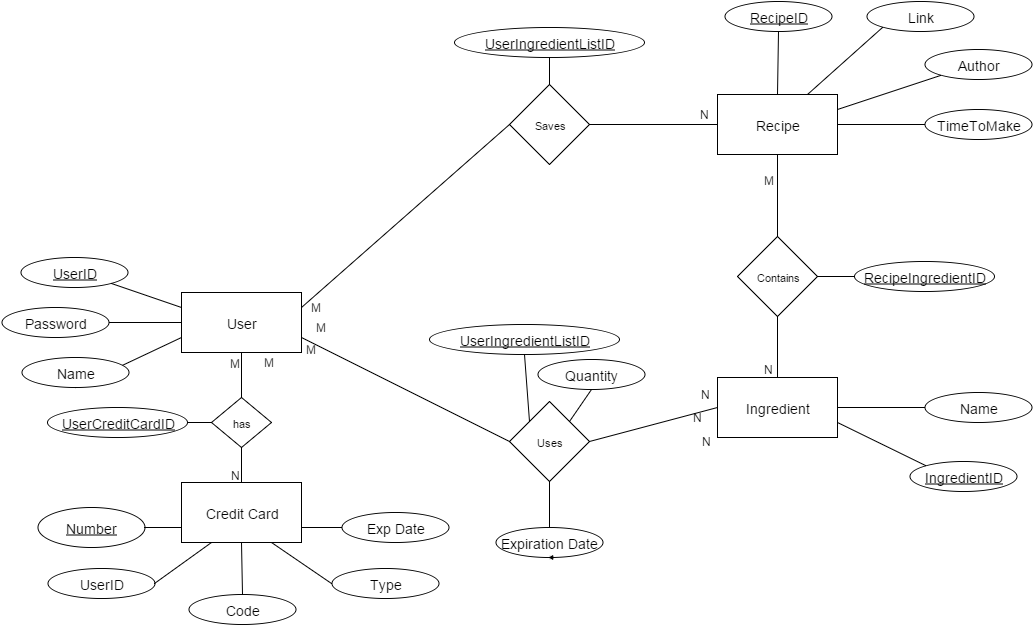

The diagram above was exported from draw.io. Its source (the exported page's mxGraphModel, read from the mxfile embedded in the PNG):
<mxGraphModel dx="2500" dy="720" grid="1" gridSize="10" guides="1" tooltips="1" connect="1" arrows="1" fold="0" page="1" pageScale="1" pageWidth="826" pageHeight="1169" background="#ffffff" math="0">
  <root>
    <mxCell id="0" />
    <mxCell id="1" parent="0" />
    <mxCell id="2" value="&lt;font style=&quot;font-size: 14px&quot;&gt;Recipe&lt;/font&gt;" style="whiteSpace=wrap;html=1;fontSize=11;" parent="1" vertex="1">
      <mxGeometry x="168" y="337" width="120" height="60" as="geometry" />
    </mxCell>
    <mxCell id="3" value="&lt;font style=&quot;font-size: 14px&quot;&gt;User&lt;/font&gt;" style="whiteSpace=wrap;html=1;fontSize=11;" parent="1" vertex="1">
      <mxGeometry x="-368" y="535" width="120" height="60" as="geometry" />
    </mxCell>
    <mxCell id="4" value="&lt;font style=&quot;font-size: 14px&quot;&gt;Ingredient&lt;/font&gt;" style="whiteSpace=wrap;html=1;fontSize=11;" parent="1" vertex="1">
      <mxGeometry x="168" y="620" width="120" height="60" as="geometry" />
    </mxCell>
    <mxCell id="14" value="" style="html=1;endArrow=none;elbow=vertical;fontSize=11;entryX=0.5;entryY=1;exitX=0;exitY=0.75;" parent="1" source="3" target="7" edge="1">
      <mxGeometry width="100" height="75" relative="1" as="geometry">
        <mxPoint x="-88" y="500" as="sourcePoint" />
        <mxPoint x="12" y="425" as="targetPoint" />
      </mxGeometry>
    </mxCell>
    <mxCell id="17" value="" style="html=1;endArrow=none;elbow=vertical;fontSize=11;entryX=1;entryY=0.5;exitX=0;exitY=0.5;" parent="1" source="3" target="6" edge="1">
      <mxGeometry x="-338" y="515" width="100" height="75" as="geometry">
        <mxPoint x="-338" y="575" as="sourcePoint" />
        <mxPoint x="-304" y="515" as="targetPoint" />
      </mxGeometry>
    </mxCell>
    <mxCell id="20" value="" style="html=1;endArrow=none;elbow=vertical;fontSize=11;entryX=0;entryY=1;exitX=0.75;exitY=0;" parent="1" source="2" target="138" edge="1">
      <mxGeometry x="-89" y="174" width="100" height="75" as="geometry">
        <mxPoint x="-89" y="234" as="sourcePoint" />
        <mxPoint x="337" y="268" as="targetPoint" />
      </mxGeometry>
    </mxCell>
    <mxCell id="22" value="&lt;font style=&quot;font-size: 14px&quot;&gt;&lt;u&gt;UserID&lt;/u&gt;&lt;/font&gt;" style="ellipse;whiteSpace=wrap;html=1;fontSize=11;" parent="1" vertex="1">
      <mxGeometry x="-529" y="500" width="107" height="30" as="geometry" />
    </mxCell>
    <mxCell id="25" value="Contains" style="rhombus;whiteSpace=wrap;html=1;fontSize=11;" parent="1" vertex="1">
      <mxGeometry x="188" y="479" width="80" height="80" as="geometry" />
    </mxCell>
    <mxCell id="26" value="Saves" style="rhombus;whiteSpace=wrap;html=1;fontSize=11;" parent="1" vertex="1">
      <mxGeometry x="-40" y="327" width="80" height="80" as="geometry" />
    </mxCell>
    <mxCell id="27" value="&lt;font style=&quot;font-size: 14px&quot;&gt;Author&lt;/font&gt;" style="ellipse;whiteSpace=wrap;html=1;fontSize=11;" parent="1" vertex="1">
      <mxGeometry x="375" y="292" width="107" height="30" as="geometry" />
    </mxCell>
    <mxCell id="30" value="" style="html=1;endArrow=none;elbow=vertical;fontSize=11;exitX=0;exitY=1;entryX=1;entryY=0.25;" parent="1" source="27" target="2" edge="1">
      <mxGeometry x="-450" y="20" width="100" height="75" as="geometry">
        <mxPoint x="-420" y="80" as="sourcePoint" />
        <mxPoint x="-439" y="24" as="targetPoint" />
      </mxGeometry>
    </mxCell>
    <mxCell id="31" value="&lt;font style=&quot;font-size: 14px&quot;&gt;TimeToMake&lt;/font&gt;" style="ellipse;whiteSpace=wrap;html=1;fontSize=11;" parent="1" vertex="1">
      <mxGeometry x="375" y="352" width="107" height="30" as="geometry" />
    </mxCell>
    <mxCell id="32" value="" style="html=1;endArrow=none;elbow=vertical;fontSize=11;exitX=0;exitY=0.5;entryX=1;entryY=0.5;" parent="1" source="31" target="2" edge="1">
      <mxGeometry x="-450" y="20" width="100" height="75" as="geometry">
        <mxPoint x="-420" y="80" as="sourcePoint" />
        <mxPoint x="-439" y="24" as="targetPoint" />
      </mxGeometry>
    </mxCell>
    <mxCell id="40" value="" style="html=1;endArrow=none;elbow=vertical;fontSize=11;exitX=0;exitY=0.25;entryX=1;entryY=1;" parent="1" source="3" target="22" edge="1">
      <mxGeometry x="-469" y="321" width="100" height="75" as="geometry">
        <mxPoint x="-439" y="381" as="sourcePoint" />
        <mxPoint x="-458" y="325" as="targetPoint" />
      </mxGeometry>
    </mxCell>
    <mxCell id="44" value="" style="html=1;endArrow=none;elbow=vertical;fontSize=11;exitX=0;exitY=0.5;entryX=1;entryY=0.5;" parent="1" source="48" target="4" edge="1">
      <mxGeometry x="-274" y="178" width="100" height="75" as="geometry">
        <mxPoint x="370" y="650" as="sourcePoint" />
        <mxPoint x="288.04958677685954" y="615.9338842975208" as="targetPoint" />
      </mxGeometry>
    </mxCell>
    <mxCell id="48" value="&lt;font style=&quot;font-size: 14px&quot;&gt;Name&lt;/font&gt;" style="ellipse;whiteSpace=wrap;html=1;fontSize=11;" parent="1" vertex="1">
      <mxGeometry x="375" y="635" width="107" height="30" as="geometry" />
    </mxCell>
    <mxCell id="57" value="&lt;font style=&quot;font-size: 14px&quot;&gt;&lt;u&gt;IngredientID&lt;/u&gt;&lt;/font&gt;" style="ellipse;whiteSpace=wrap;html=1;fontSize=11;" parent="1" vertex="1">
      <mxGeometry x="360" y="704" width="107" height="30" as="geometry" />
    </mxCell>
    <mxCell id="58" value="" style="html=1;endArrow=none;elbow=vertical;fontSize=11;entryX=1;entryY=0.75;exitX=0;exitY=0;" parent="1" source="57" target="4" edge="1">
      <mxGeometry x="-274" y="178" width="100" height="75" as="geometry">
        <mxPoint x="318" y="777" as="sourcePoint" />
        <mxPoint x="227.7190082644629" y="645.6859504132233" as="targetPoint" />
      </mxGeometry>
    </mxCell>
    <mxCell id="60" value="&lt;font style=&quot;font-size: 14px&quot;&gt;Exp Date&lt;/font&gt;" style="ellipse;whiteSpace=wrap;html=1;fontSize=11;" parent="1" vertex="1">
      <mxGeometry x="-208" y="755" width="107" height="30" as="geometry" />
    </mxCell>
    <mxCell id="61" value="&lt;font style=&quot;font-size: 14px&quot;&gt;Credit Card&lt;/font&gt;" style="whiteSpace=wrap;html=1;fontSize=11;" parent="1" vertex="1">
      <mxGeometry x="-368" y="725" width="120" height="60" as="geometry" />
    </mxCell>
    <mxCell id="63" value="&lt;font style=&quot;font-size: 14px&quot;&gt;Type&lt;/font&gt;" style="ellipse;whiteSpace=wrap;html=1;fontSize=11;" parent="1" vertex="1">
      <mxGeometry x="-218" y="811" width="107" height="30" as="geometry" />
    </mxCell>
    <mxCell id="65" value="&lt;u&gt;&lt;font style=&quot;font-size: 14px&quot;&gt;Number&lt;/font&gt;&lt;/u&gt;" style="ellipse;whiteSpace=wrap;html=1;fontSize=11;" parent="1" vertex="1">
      <mxGeometry x="-512" y="750" width="107" height="40" as="geometry" />
    </mxCell>
    <mxCell id="66" value="&lt;font style=&quot;font-size: 11px&quot;&gt;has&lt;/font&gt;&lt;br&gt;" style="rhombus;whiteSpace=wrap;html=1;fontSize=11;" parent="1" vertex="1">
      <mxGeometry x="-338" y="640" width="60" height="50" as="geometry" />
    </mxCell>
    <mxCell id="67" value="" style="html=1;endArrow=none;elbow=vertical;fontSize=11;exitX=0.5;exitY=0;entryX=0.5;entryY=1;" parent="1" source="66" target="3" edge="1">
      <mxGeometry x="-642" y="326" width="100" height="75" as="geometry">
        <mxPoint x="-291" y="660" as="sourcePoint" />
        <mxPoint x="-491" y="590" as="targetPoint" />
      </mxGeometry>
    </mxCell>
    <mxCell id="68" value="" style="html=1;endArrow=none;elbow=vertical;fontSize=11;exitX=0.5;exitY=0;entryX=0.5;entryY=1;" parent="1" source="61" target="66" edge="1">
      <mxGeometry x="-439" y="351" width="100" height="75" as="geometry">
        <mxPoint x="-88" y="685" as="sourcePoint" />
        <mxPoint x="-288" y="615" as="targetPoint" />
      </mxGeometry>
    </mxCell>
    <mxCell id="7" value="&lt;font style=&quot;font-size: 14px&quot;&gt;Name&lt;/font&gt;" style="ellipse;whiteSpace=wrap;html=1;fontSize=11;" parent="1" vertex="1">
      <mxGeometry x="-528" y="600" width="107" height="30" as="geometry" />
    </mxCell>
    <mxCell id="6" value="&lt;font style=&quot;font-size: 14px&quot;&gt;Password&lt;/font&gt;" style="ellipse;whiteSpace=wrap;html=1;fontSize=11;" parent="1" vertex="1">
      <mxGeometry x="-548" y="550" width="107" height="30" as="geometry" />
    </mxCell>
    <mxCell id="100" value="" style="html=1;endArrow=none;elbow=vertical;fontSize=11;exitX=0;exitY=0.5;entryX=1;entryY=0.25;" parent="1" source="26" target="3" edge="1">
      <mxGeometry x="-421" y="341" width="100" height="75" as="geometry">
        <mxPoint x="-29.793103448275815" y="690.2413793103449" as="sourcePoint" />
        <mxPoint x="-209.79310344827582" y="590.2413793103449" as="targetPoint" />
      </mxGeometry>
    </mxCell>
    <mxCell id="103" value="" style="html=1;endArrow=none;elbow=vertical;fontSize=11;exitX=0;exitY=0.5;entryX=1;entryY=0.5;" parent="1" source="2" target="26" edge="1">
      <mxGeometry x="-391" y="356" width="100" height="75" as="geometry">
        <mxPoint x="0.20689655172418497" y="705.2413793103449" as="sourcePoint" />
        <mxPoint x="-179.79310344827582" y="605.2413793103449" as="targetPoint" />
      </mxGeometry>
    </mxCell>
    <mxCell id="105" value="" style="html=1;endArrow=none;elbow=vertical;fontSize=11;exitX=0.5;exitY=0;entryX=0.5;entryY=1;" parent="1" source="25" target="2" edge="1">
      <mxGeometry x="-433" y="352" width="100" height="75" as="geometry">
        <mxPoint x="-41.793103448275815" y="701.2413793103449" as="sourcePoint" />
        <mxPoint x="-221.79310344827582" y="601.2413793103449" as="targetPoint" />
      </mxGeometry>
    </mxCell>
    <mxCell id="106" value="" style="html=1;endArrow=none;elbow=vertical;fontSize=11;exitX=0.5;exitY=0;entryX=0.5;entryY=1;" parent="1" source="4" target="25" edge="1">
      <mxGeometry x="-433" y="515" width="100" height="75" as="geometry">
        <mxPoint x="227.8620689655172" y="649.0689655172414" as="sourcePoint" />
        <mxPoint x="227.8620689655172" y="566.3103448275863" as="targetPoint" />
      </mxGeometry>
    </mxCell>
    <mxCell id="108" value="&lt;font style=&quot;font-size: 14px&quot;&gt;UserID&lt;/font&gt;" style="ellipse;whiteSpace=wrap;html=1;fontSize=11;" parent="1" vertex="1">
      <mxGeometry x="-502" y="811" width="107" height="30" as="geometry" />
    </mxCell>
    <mxCell id="110" value="&lt;font style=&quot;font-size: 14px&quot;&gt;Code&lt;/font&gt;" style="ellipse;whiteSpace=wrap;html=1;fontSize=11;" parent="1" vertex="1">
      <mxGeometry x="-361" y="837" width="107" height="30" as="geometry" />
    </mxCell>
    <mxCell id="113" value="" style="html=1;endArrow=none;elbow=vertical;fontSize=11;entryX=1;entryY=0.5;exitX=0;exitY=0.75;" parent="1" source="61" target="65" edge="1">
      <mxGeometry x="-308" y="705" width="100" height="75" as="geometry">
        <mxPoint x="-368" y="775" as="sourcePoint" />
        <mxPoint x="-410.8965517241379" y="755.2413793103449" as="targetPoint" />
      </mxGeometry>
    </mxCell>
    <mxCell id="115" value="" style="html=1;endArrow=none;elbow=vertical;fontSize=11;entryX=1;entryY=0.5;exitX=0.25;exitY=1;" parent="1" source="61" target="108" edge="1">
      <mxGeometry x="-288" y="725" width="100" height="75" as="geometry">
        <mxPoint x="-347.7931034482758" y="774.8965517241379" as="sourcePoint" />
        <mxPoint x="-400.2068965517242" y="774.8965517241379" as="targetPoint" />
      </mxGeometry>
    </mxCell>
    <mxCell id="116" value="" style="html=1;endArrow=none;elbow=vertical;fontSize=11;entryX=0.5;entryY=0;exitX=0.5;exitY=1;" parent="1" source="61" target="110" edge="1">
      <mxGeometry x="-278" y="735" width="100" height="75" as="geometry">
        <mxPoint x="-337.7931034482758" y="784.8965517241379" as="sourcePoint" />
        <mxPoint x="-390.2068965517242" y="784.8965517241379" as="targetPoint" />
      </mxGeometry>
    </mxCell>
    <mxCell id="117" value="" style="html=1;endArrow=none;elbow=vertical;fontSize=11;entryX=0;entryY=0.5;exitX=0.75;exitY=1;" parent="1" source="61" target="63" edge="1">
      <mxGeometry x="-268" y="745" width="100" height="75" as="geometry">
        <mxPoint x="-218" y="776" as="sourcePoint" />
        <mxPoint x="-380.2068965517242" y="794.8965517241379" as="targetPoint" />
      </mxGeometry>
    </mxCell>
    <mxCell id="118" value="" style="html=1;endArrow=none;elbow=vertical;fontSize=11;entryX=1;entryY=0.75;exitX=0;exitY=0.5;" parent="1" source="60" target="61" edge="1">
      <mxGeometry x="-258" y="755" width="100" height="75" as="geometry">
        <mxPoint x="-317.7931034482758" y="804.8965517241379" as="sourcePoint" />
        <mxPoint x="-370.2068965517242" y="804.8965517241379" as="targetPoint" />
      </mxGeometry>
    </mxCell>
    <mxCell id="120" value="Uses" style="rhombus;whiteSpace=wrap;html=1;fontSize=11;" parent="1" vertex="1">
      <mxGeometry x="-40" y="644" width="80" height="80" as="geometry" />
    </mxCell>
    <mxCell id="121" value="" style="html=1;endArrow=none;elbow=vertical;fontSize=11;exitX=0;exitY=0.5;entryX=1;entryY=0.75;" parent="1" source="120" target="3" edge="1">
      <mxGeometry x="-88" y="611" width="100" height="75" as="geometry">
        <mxPoint x="303.2068965517242" y="960.2413793103449" as="sourcePoint" />
        <mxPoint x="102.71287128712856" y="884.7128712871288" as="targetPoint" />
      </mxGeometry>
    </mxCell>
    <mxCell id="122" value="" style="html=1;endArrow=none;elbow=vertical;fontSize=11;exitX=0;exitY=0.5;entryX=1;entryY=0.5;" parent="1" source="4" target="120" edge="1">
      <mxGeometry x="-78" y="681" width="100" height="75" as="geometry">
        <mxPoint x="490.8316831683169" y="919.3663366336634" as="sourcePoint" />
        <mxPoint x="133.20689655172418" y="930.2413793103449" as="targetPoint" />
      </mxGeometry>
    </mxCell>
    <mxCell id="124" value="M" style="text;html=1;resizable=0;autosize=1;align=left;verticalAlign=top;spacingTop=-4;points=[];" parent="1" vertex="1">
      <mxGeometry x="-322" y="596" width="30" height="20" as="geometry" />
    </mxCell>
    <mxCell id="127" value="M" style="text;html=1;resizable=0;autosize=1;align=left;verticalAlign=top;spacingTop=-4;points=[];" parent="1" vertex="1">
      <mxGeometry x="-288" y="595" width="30" height="20" as="geometry" />
    </mxCell>
    <mxCell id="128" value="N" style="text;html=1;resizable=0;autosize=1;align=left;verticalAlign=top;spacingTop=-4;points=[];" parent="1" vertex="1">
      <mxGeometry x="-321" y="708" width="20" height="20" as="geometry" />
    </mxCell>
    <mxCell id="129" value="M" style="text;html=1;resizable=0;autosize=1;align=left;verticalAlign=top;spacingTop=-4;points=[];" parent="1" vertex="1">
      <mxGeometry x="-241" y="540" width="30" height="20" as="geometry" />
    </mxCell>
    <mxCell id="130" value="M" style="text;html=1;resizable=0;autosize=1;align=left;verticalAlign=top;spacingTop=-4;points=[];" parent="1" vertex="1">
      <mxGeometry x="-236" y="560" width="30" height="20" as="geometry" />
    </mxCell>
    <mxCell id="131" value="M" style="text;html=1;resizable=0;autosize=1;align=left;verticalAlign=top;spacingTop=-4;points=[];" parent="1" vertex="1">
      <mxGeometry x="-246" y="582" width="30" height="20" as="geometry" />
    </mxCell>
    <mxCell id="132" value="N" style="text;html=1;resizable=0;autosize=1;align=left;verticalAlign=top;spacingTop=-4;points=[];" parent="1" vertex="1">
      <mxGeometry x="148" y="347" width="20" height="20" as="geometry" />
    </mxCell>
    <mxCell id="133" value="N" style="text;html=1;resizable=0;autosize=1;align=left;verticalAlign=top;spacingTop=-4;points=[];" parent="1" vertex="1">
      <mxGeometry x="149" y="627" width="20" height="20" as="geometry" />
    </mxCell>
    <mxCell id="134" value="N" style="text;html=1;resizable=0;autosize=1;align=left;verticalAlign=top;spacingTop=-4;points=[];" parent="1" vertex="1">
      <mxGeometry x="141" y="650" width="20" height="20" as="geometry" />
    </mxCell>
    <mxCell id="135" value="N" style="text;html=1;resizable=0;autosize=1;align=left;verticalAlign=top;spacingTop=-4;points=[];" parent="1" vertex="1">
      <mxGeometry x="150" y="674" width="20" height="20" as="geometry" />
    </mxCell>
    <mxCell id="136" value="M" style="text;html=1;resizable=0;autosize=1;align=left;verticalAlign=top;spacingTop=-4;points=[];" parent="1" vertex="1">
      <mxGeometry x="212" y="413" width="30" height="20" as="geometry" />
    </mxCell>
    <mxCell id="137" value="N" style="text;html=1;resizable=0;autosize=1;align=left;verticalAlign=top;spacingTop=-4;points=[];" parent="1" vertex="1">
      <mxGeometry x="212" y="602" width="20" height="20" as="geometry" />
    </mxCell>
    <mxCell id="138" value="&lt;font style=&quot;font-size: 14px&quot;&gt;Link&lt;/font&gt;" style="ellipse;whiteSpace=wrap;html=1;fontSize=11;" parent="1" vertex="1">
      <mxGeometry x="317" y="244" width="107" height="30" as="geometry" />
    </mxCell>
    <mxCell id="139" value="&lt;font style=&quot;font-size: 14px&quot;&gt;&lt;u&gt;RecipeID&lt;/u&gt;&lt;/font&gt;" style="ellipse;whiteSpace=wrap;html=1;fontSize=11;" parent="1" vertex="1">
      <mxGeometry x="175" y="244" width="107" height="30" as="geometry" />
    </mxCell>
    <mxCell id="142" value="" style="html=1;endArrow=none;elbow=vertical;fontSize=11;exitX=0.5;exitY=0;entryX=0.5;entryY=1;" parent="1" source="2" target="139" edge="1">
      <mxGeometry x="-440" y="30" width="100" height="75" as="geometry">
        <mxPoint x="385" y="377" as="sourcePoint" />
        <mxPoint x="298" y="377" as="targetPoint" />
      </mxGeometry>
    </mxCell>
    <mxCell id="145" value="" style="html=1;endArrow=none;elbow=vertical;fontSize=11;exitX=1;exitY=0;entryX=0.5;entryY=1;" parent="1" source="120" target="143" edge="1">
      <mxGeometry x="-381" y="366" width="100" height="75" as="geometry">
        <mxPoint x="178" y="377" as="sourcePoint" />
        <mxPoint y="630" as="targetPoint" />
        <Array as="points" />
      </mxGeometry>
    </mxCell>
    <mxCell id="147" value="" style="html=1;endArrow=none;elbow=vertical;fontSize=11;entryX=0.5;entryY=1;" edge="1" parent="1" target="120">
      <mxGeometry x="-11" y="730" width="100" height="75" as="geometry">
        <mxPoint y="770" as="sourcePoint" />
        <mxPoint y="734" as="targetPoint" />
      </mxGeometry>
    </mxCell>
    <mxCell id="149" value="&lt;font style=&quot;font-size: 14px&quot;&gt;Expiration Date&lt;/font&gt;" style="ellipse;whiteSpace=wrap;html=1;fontSize=11;" vertex="1" parent="1">
      <mxGeometry x="-54" y="770" width="107" height="30" as="geometry" />
    </mxCell>
    <mxCell id="150" style="edgeStyle=none;rounded=0;html=1;exitX=0.5;exitY=1;jettySize=auto;orthogonalLoop=1;fontSize=11;" edge="1" parent="1" source="149" target="149">
      <mxGeometry relative="1" as="geometry" />
    </mxCell>
    <mxCell id="151" value="&lt;span style=&quot;font-size: 14px ; line-height: 16.8px&quot;&gt;&lt;u&gt;UserIngredientListID&lt;/u&gt;&lt;/span&gt;" style="ellipse;whiteSpace=wrap;html=1;fontSize=11;" vertex="1" parent="1">
      <mxGeometry x="-120" y="567" width="190" height="30" as="geometry" />
    </mxCell>
    <mxCell id="152" value="" style="html=1;endArrow=none;elbow=vertical;fontSize=11;exitX=0;exitY=0;entryX=0.5;entryY=1;" edge="1" parent="1" source="120" target="151">
      <mxGeometry x="-89" y="583" width="100" height="75" as="geometry">
        <mxPoint x="-59" y="643" as="sourcePoint" />
        <mxPoint x="-78" y="587" as="targetPoint" />
      </mxGeometry>
    </mxCell>
    <mxCell id="143" value="&lt;div&gt;&lt;font style=&quot;font-size: 14px&quot;&gt;Quantity&lt;/font&gt;&lt;/div&gt;" style="ellipse;whiteSpace=wrap;html=1;fontSize=11;" parent="1" vertex="1">
      <mxGeometry x="-12" y="602" width="107" height="30" as="geometry" />
    </mxCell>
    <mxCell id="153" value="&lt;span style=&quot;font-size: 14px ; line-height: 16.8px&quot;&gt;&lt;u&gt;UserIngredientListID&lt;/u&gt;&lt;/span&gt;" style="ellipse;whiteSpace=wrap;html=1;fontSize=11;" vertex="1" parent="1">
      <mxGeometry x="-95" y="270" width="190" height="30" as="geometry" />
    </mxCell>
    <mxCell id="154" value="" style="html=1;endArrow=none;elbow=vertical;fontSize=11;exitX=0.5;exitY=0;entryX=0.5;entryY=1;" edge="1" parent="1" source="26" target="153">
      <mxGeometry x="-1" y="287" width="100" height="75" as="geometry">
        <mxPoint x="29" y="347" as="sourcePoint" />
        <mxPoint x="10" y="291" as="targetPoint" />
      </mxGeometry>
    </mxCell>
    <mxCell id="155" value="&lt;font style=&quot;font-size: 14px&quot;&gt;&lt;u&gt;UserCreditCardID&lt;/u&gt;&lt;/font&gt;" style="ellipse;whiteSpace=wrap;html=1;fontSize=11;" vertex="1" parent="1">
      <mxGeometry x="-502" y="650" width="140" height="30" as="geometry" />
    </mxCell>
    <mxCell id="158" value="" style="html=1;endArrow=none;elbow=vertical;fontSize=11;exitX=1;exitY=0.5;entryX=0;entryY=0.5;" edge="1" parent="1" source="155" target="66">
      <mxGeometry x="-831" y="236" width="100" height="75" as="geometry">
        <mxPoint x="-801" y="296" as="sourcePoint" />
        <mxPoint x="-250" y="660" as="targetPoint" />
      </mxGeometry>
    </mxCell>
    <mxCell id="162" value="&lt;font style=&quot;font-size: 14px&quot;&gt;&lt;u&gt;RecipeIngredientID&lt;/u&gt;&lt;/font&gt;" style="ellipse;whiteSpace=wrap;html=1;fontSize=11;" vertex="1" parent="1">
      <mxGeometry x="305" y="504" width="140" height="30" as="geometry" />
    </mxCell>
    <mxCell id="163" value="" style="html=1;endArrow=none;elbow=vertical;fontSize=11;exitX=1;exitY=0.5;entryX=0;entryY=0.5;" edge="1" parent="1" source="25" target="162">
      <mxGeometry x="287" y="447" width="100" height="75" as="geometry">
        <mxPoint x="317" y="507" as="sourcePoint" />
        <mxPoint x="298" y="451" as="targetPoint" />
      </mxGeometry>
    </mxCell>
  </root>
</mxGraphModel>